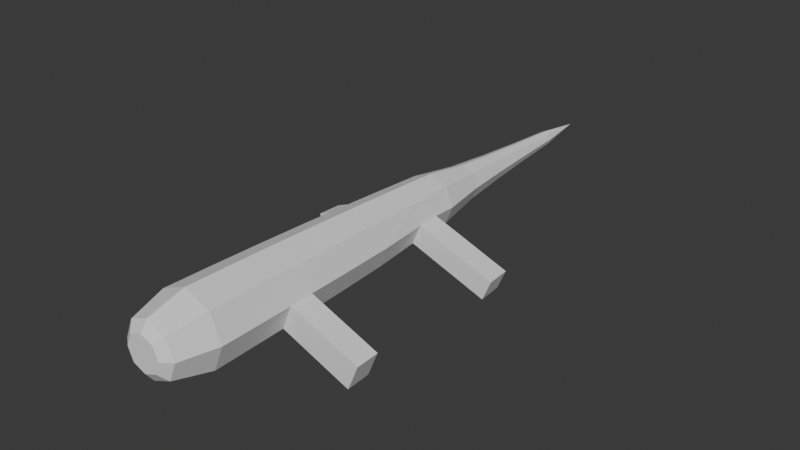 # Source: testlizard.blend  (saved by Blender 4.1.24; exported with 4.5.12 LTS)
import bpy
from mathutils import Matrix  # noqa: F401  (used for matrix-valued properties, if any)

bpy.ops.wm.read_factory_settings(use_empty=True)
scene = bpy.context.scene
scene.name = 'Scene'

# ---- collections
col_collection = bpy.data.collections.new('Collection'); scene.collection.children.link(col_collection)

# ---- world
world_world = bpy.data.worlds.new('World'); scene.world = world_world
world_world.use_nodes = True; world_world.node_tree.nodes.clear()
_N = world_world.node_tree.nodes; _L = world_world.node_tree.links
n0 = _N.new('ShaderNodeOutputWorld'); n0.name = 'World Output'; n0.location = (300, 300)
n1 = _N.new('ShaderNodeBackground'); n1.name = 'Background'; n1.location = (10, 300)
n1.inputs[0].default_value = (0.05088, 0.05088, 0.05088, 1.0)
_L.new(n1.outputs[0], n0.inputs[0])
n0.is_active_output = True
world_world.color = (0.05088, 0.05088, 0.05088)
world_world.use_sun_shadow = False
world_world.sun_shadow_jitter_overblur = 0.0

# ---- meshes
me_cylinder = bpy.data.meshes.new('Cylinder')
me_cylinder.from_pydata([(-1.689e-06, 9.051e-07, -11.2), (5.711e-07, -0.4627, 4.05), (-0.3272, -0.3272, 4.05), (-0.4627, -3.06e-07, 4.05), (-0.3272, 0.3272, 4.05), (6.52e-07, 0.4627, 4.05), (0.3272, 0.3272, 4.05), (0.4627, -3.869e-07, 4.05), (0.3272, -0.3272, 4.05), (-1.513e-06, -0.1816, -9.917), (-1.327e-06, -0.2637, -8.635), (-1.142e-06, -0.3604, -7.353), (-9.588e-07, -0.4819, -6.071), (-7.834e-07, -0.6899, -4.789), (-5.958e-07, -0.7571, -3.507), (-4.074e-07, -0.816, -2.225), (-2.182e-07, -0.8668, -0.9434), (-2.84e-08, -0.9094, 0.3384), (1.622e-07, -0.9438, 1.62), (-0.6673, -0.6673, 1.62), (-0.643, -0.643, 0.3384), (-0.6129, -0.6129, -0.9434), (-0.577, -0.577, -2.225), (-0.5353, -0.5353, -3.507), (-0.4879, -0.4879, -4.789), (-0.3407, -0.3407, -6.071), (-0.2549, -0.2549, -7.353), (-0.1865, -0.1865, -8.635), (-0.1284, -0.1284, -9.917), (-0.9438, -7.023e-08, 1.62), (-0.9094, 3.405e-08, 0.3384), (-0.8668, 1.377e-07, -0.9434), (-0.816, 2.406e-07, -2.225), (-0.7571, 3.424e-07, -3.507), (-0.6899, 4.431e-07, -4.789), (-0.4819, 5.371e-07, -6.071), (-0.3604, 6.319e-07, -7.353), (-0.2637, 7.262e-07, -8.635), (-0.1816, 8.198e-07, -9.917), (-0.6673, 0.6673, 1.62), (-0.643, 0.643, 0.3384), (-0.6129, 0.6129, -0.9434), (-0.577, 0.577, -2.225), (-0.5353, 0.5353, -3.507), (-0.4879, 0.4879, -4.789), (-0.3407, 0.3407, -6.071), (-0.2549, 0.2549, -7.353), (-0.1865, 0.1865, -8.635), (-0.1284, 0.1284, -9.917), (3.272e-07, 0.9438, 1.62), (1.306e-07, 0.9094, 0.3384), (-6.668e-08, 0.8668, -0.9434), (-2.647e-07, 0.816, -2.225), (-4.634e-07, 0.7571, -3.507), (-6.628e-07, 0.6899, -4.789), (-8.746e-07, 0.4819, -6.071), (-1.079e-06, 0.3604, -7.353), (-1.281e-06, 0.2637, -8.635), (-1.481e-06, 0.1816, -9.917), (0.6673, 0.6673, 1.62), (0.643, 0.643, 0.3384), (0.6129, 0.6129, -0.9434), (0.577, 0.577, -2.225), (0.5353, 0.5353, -3.507), (0.4879, 0.4879, -4.789), (0.3407, 0.3407, -6.071), (0.2549, 0.2549, -7.353), (0.1865, 0.1865, -8.635), (0.1284, 0.1284, -9.917), (0.9438, -2.352e-07, 1.62), (0.9061, 0.001351, 0.3387), (0.8668, -1.383e-08, -0.9434), (0.816, 9.791e-08, -2.225), (0.7235, 0.01392, -3.504), (0.6899, 3.225e-07, -4.789), (0.4819, 4.528e-07, -6.071), (0.3604, 5.689e-07, -7.353), (0.2637, 6.801e-07, -8.635), (0.1816, 7.881e-07, -9.917), (0.6673, -0.6673, 1.62), (0.6398, -0.6417, 0.3387), (0.6129, -0.6129, -0.9434), (0.577, -0.577, -2.225), (0.5017, -0.5214, -3.504), (0.4879, -0.4879, -4.789), (0.3407, -0.3407, -6.071), (0.2549, -0.2549, -7.353), (0.1865, -0.1865, -8.635), (0.1284, -0.1284, -9.917), (-0.6859, -0.6859, 2.902), (3.534e-07, -0.97, 2.902), (-0.97, -1.749e-07, 2.902), (-0.6859, 0.6859, 2.902), (5.23e-07, 0.97, 2.902), (0.6859, 0.6859, 2.902), (0.97, -3.445e-07, 2.902), (0.6859, -0.6859, 2.902), (-0.5061, -0.5061, 3.861), (5.204e-07, -0.7158, 3.861), (-0.7158, -2.695e-07, 3.861), (-0.5061, 0.5061, 3.861), (6.456e-07, 0.7158, 3.861), (0.5061, 0.5061, 3.861), (0.7158, -3.947e-07, 3.861), (0.5061, -0.5061, 3.861), (6.688e-08, -0.9266, 0.9794), (-0.6552, -0.6552, 0.9794), (-0.9266, -1.809e-08, 0.9794), (-0.6552, 0.6552, 0.9794), (2.289e-07, 0.9266, 0.9794), (0.6552, 0.6552, 0.9794), (0.9298, -0.001352, 0.9791), (0.6584, -0.6565, 0.9791), (-6.896e-07, -0.7235, -4.148), (-0.5116, -0.5116, -4.148), (-0.7235, 3.928e-07, -4.148), (-0.5116, 0.5116, -4.148), (-5.631e-07, 0.7235, -4.148), (0.5116, 0.5116, -4.148), (0.6863, 0.01541, -4.145), (0.4744, -0.4962, -4.145), (-2.295, -1.334, 0.9354), (-2.283, -1.322, 0.2944), (-2.566, -0.6792, 0.9354), (-2.549, -0.6792, 0.2944), (2.719, -0.7423, 0.9582), (2.695, -0.7396, 0.3178), (2.447, -1.397, 0.9582), (2.428, -1.383, 0.3178), (2.719, -0.8127, -3.592), (2.497, -1.348, -3.592), (2.682, -0.8112, -4.233), (2.47, -1.323, -4.233), (-2.41, -1.312, -3.605), (-2.632, -0.7767, -3.605), (-2.387, -1.288, -4.246), (-2.599, -0.7767, -4.246), (-1.695, -0.3883, -3.556), (-1.473, -0.9237, -3.556), (-1.449, -0.8999, -4.197), (-1.661, -0.3883, -4.197), (-1.746, -0.3396, 0.9574), (-1.475, -0.9948, 0.9574), (-1.729, -0.3396, 0.3164), (-1.463, -0.9826, 0.3164), (1.8, -0.3691, 0.3282), (1.534, -1.012, 0.3282), (1.553, -1.027, 0.9686), (1.824, -0.3718, 0.9686), (1.472, -0.9095, -4.189), (1.5, -0.9347, -3.548), (1.684, -0.3979, -4.189), (1.721, -0.3994, -3.548)], [], [(18, 90, 89, 19), (19, 89, 91, 29), (29, 91, 92, 39), (39, 92, 93, 49), (49, 93, 94, 59), (59, 94, 95, 69), (2, 1, 8, 7, 6, 5, 4, 3), (69, 95, 96, 79), (79, 96, 90, 18), (0, 88, 9), (88, 87, 10, 9), (87, 86, 11, 10), (86, 85, 12, 11), (85, 84, 13, 12), (120, 83, 14, 113), (83, 82, 15, 14), (82, 81, 16, 15), (81, 80, 17, 16), (112, 79, 18, 105), (0, 78, 88), (78, 77, 87, 88), (77, 76, 86, 87), (76, 75, 85, 86), (75, 74, 84, 85), (150, 149, 132, 130), (73, 72, 82, 83), (72, 71, 81, 82), (71, 70, 80, 81), (111, 69, 79, 112), (0, 68, 78), (68, 67, 77, 78), (67, 66, 76, 77), (66, 65, 75, 76), (65, 64, 74, 75), (118, 63, 73, 119), (63, 62, 72, 73), (62, 61, 71, 72), (61, 60, 70, 71), (110, 59, 69, 111), (0, 58, 68), (58, 57, 67, 68), (57, 56, 66, 67), (56, 55, 65, 66), (55, 54, 64, 65), (117, 53, 63, 118), (53, 52, 62, 63), (52, 51, 61, 62), (51, 50, 60, 61), (109, 49, 59, 110), (0, 48, 58), (48, 47, 57, 58), (47, 46, 56, 57), (46, 45, 55, 56), (45, 44, 54, 55), (116, 43, 53, 117), (43, 42, 52, 53), (42, 41, 51, 52), (41, 40, 50, 51), (108, 39, 49, 109), (0, 38, 48), (38, 37, 47, 48), (37, 36, 46, 47), (36, 35, 45, 46), (35, 34, 44, 45), (115, 33, 43, 116), (33, 32, 42, 43), (32, 31, 41, 42), (31, 30, 40, 41), (107, 29, 39, 108), (0, 28, 38), (28, 27, 37, 38), (27, 26, 36, 37), (26, 25, 35, 36), (25, 24, 34, 35), (138, 137, 134, 133), (23, 22, 32, 33), (22, 21, 31, 32), (21, 20, 30, 31), (106, 19, 29, 107), (0, 9, 28), (9, 10, 27, 28), (10, 11, 26, 27), (11, 12, 25, 26), (12, 13, 24, 25), (113, 14, 23, 114), (14, 15, 22, 23), (15, 16, 21, 22), (16, 17, 20, 21), (105, 18, 19, 106), (98, 97, 89, 90), (97, 99, 91, 89), (99, 100, 92, 91), (100, 101, 93, 92), (101, 102, 94, 93), (102, 103, 95, 94), (103, 104, 96, 95), (104, 98, 90, 96), (1, 2, 97, 98), (2, 3, 99, 97), (3, 4, 100, 99), (4, 5, 101, 100), (5, 6, 102, 101), (6, 7, 103, 102), (7, 8, 104, 103), (8, 1, 98, 104), (17, 105, 106, 20), (142, 141, 123, 121), (30, 107, 108, 40), (40, 108, 109, 50), (50, 109, 110, 60), (60, 110, 111, 70), (146, 145, 126, 128), (80, 112, 105, 17), (13, 113, 114, 24), (24, 114, 115, 34), (34, 115, 116, 44), (44, 116, 117, 54), (54, 117, 118, 64), (64, 118, 119, 74), (74, 119, 120, 84), (84, 120, 113, 13), (122, 121, 123, 124), (141, 143, 124, 123), (144, 142, 121, 122), (143, 144, 122, 124), (126, 125, 127, 128), (148, 147, 127, 125), (145, 148, 125, 126), (147, 146, 128, 127), (131, 129, 130, 132), (149, 151, 131, 132), (152, 150, 130, 129), (151, 152, 129, 131), (135, 133, 134, 136), (139, 138, 133, 135), (137, 140, 136, 134), (140, 139, 135, 136), (115, 114, 139, 140), (33, 115, 140, 137), (114, 23, 138, 139), (23, 33, 137, 138), (30, 20, 144, 143), (20, 106, 142, 144), (107, 30, 143, 141), (106, 107, 141, 142), (112, 80, 146, 147), (70, 111, 148, 145), (111, 112, 147, 148), (80, 70, 145, 146), (119, 73, 152, 151), (73, 83, 150, 152), (120, 119, 151, 149), (83, 120, 149, 150)])
_uv = me_cylinder.uv_layers.new(name='UVMap')
_uv.uv.foreach_set('vector', [1.0, 0.9545, 1.0, 1.0, 0.875, 1.0, 0.875, 0.9545, 0.875, 0.9545, 0.875, 1.0, 0.75, 1.0, 0.75, 0.9545, 0.75, 0.9545, 0.75, 1.0, 0.625, 1.0, 0.625, 0.9545, 0.625, 0.9545, 0.625, 1.0, 0.5, 1.0, 0.5, 0.9545, 0.5, 0.9545, 0.5, 1.0, 0.375, 1.0, 0.375, 0.9545, 0.375, 0.9545, 0.375, 1.0, 0.25, 1.0, 0.25, 0.9545, 0.3309, 0.3309, 0.25, 0.3645, 0.1691, 0.3309, 0.1355, 0.25, 0.1691, 0.1691, 0.25, 0.1355, 0.3309, 0.1691, 0.3645, 0.25, 0.25, 0.9545, 0.25, 1.0, 0.125, 1.0, 0.125, 0.9545, 0.125, 0.9545, 0.125, 1.0, 0.0, 1.0, 0.0, 0.9545, 0.125, 0.5, 0.125, 0.5455, 0.0, 0.5455, 0.125, 0.5455, 0.125, 0.5909, 0.0, 0.5909, 0.0, 0.5455, 0.125, 0.5909, 0.125, 0.6364, 0.0, 0.6364, 0.0, 0.5909, 0.125, 0.6364, 0.125, 0.6818, 0.0, 0.6818, 0.0, 0.6364, 0.125, 0.6818, 0.125, 0.7273, 0.0, 0.7273, 0.0, 0.6818, 0.125, 0.75, 0.125, 0.7727, 0.0, 0.7727, 0.0, 0.75, 0.125, 0.7727, 0.125, 0.8182, 0.0, 0.8182, 0.0, 0.7727, 0.125, 0.8182, 0.125, 0.8636, 0.0, 0.8636, 0.0, 0.8182, 0.125, 0.8636, 0.125, 0.9091, 0.0, 0.9091, 0.0, 0.8636, 0.125, 0.9318, 0.125, 0.9545, 0.0, 0.9545, 0.0, 0.9318, 0.25, 0.5, 0.25, 0.5455, 0.125, 0.5455, 0.25, 0.5455, 0.25, 0.5909, 0.125, 0.5909, 0.125, 0.5455, 0.25, 0.5909, 0.25, 0.6364, 0.125, 0.6364, 0.125, 0.5909, 0.25, 0.6364, 0.25, 0.6818, 0.125, 0.6818, 0.125, 0.6364, 0.25, 0.6818, 0.25, 0.7273, 0.125, 0.7273, 0.125, 0.6818, 0.125, 0.7727, 0.125, 0.75, 0.125, 0.75, 0.125, 0.7727, 0.25, 0.7727, 0.25, 0.8182, 0.125, 0.8182, 0.125, 0.7727, 0.25, 0.8182, 0.25, 0.8636, 0.125, 0.8636, 0.125, 0.8182, 0.25, 0.8636, 0.25, 0.9091, 0.125, 0.9091, 0.125, 0.8636, 0.25, 0.9318, 0.25, 0.9545, 0.125, 0.9545, 0.125, 0.9318, 0.375, 0.5, 0.375, 0.5455, 0.25, 0.5455, 0.375, 0.5455, 0.375, 0.5909, 0.25, 0.5909, 0.25, 0.5455, 0.375, 0.5909, 0.375, 0.6364, 0.25, 0.6364, 0.25, 0.5909, 0.375, 0.6364, 0.375, 0.6818, 0.25, 0.6818, 0.25, 0.6364, 0.375, 0.6818, 0.375, 0.7273, 0.25, 0.7273, 0.25, 0.6818, 0.375, 0.75, 0.375, 0.7727, 0.25, 0.7727, 0.25, 0.75, 0.375, 0.7727, 0.375, 0.8182, 0.25, 0.8182, 0.25, 0.7727, 0.375, 0.8182, 0.375, 0.8636, 0.25, 0.8636, 0.25, 0.8182, 0.375, 0.8636, 0.375, 0.9091, 0.25, 0.9091, 0.25, 0.8636, 0.375, 0.9318, 0.375, 0.9545, 0.25, 0.9545, 0.25, 0.9318, 0.5, 0.5, 0.5, 0.5455, 0.375, 0.5455, 0.5, 0.5455, 0.5, 0.5909, 0.375, 0.5909, 0.375, 0.5455, 0.5, 0.5909, 0.5, 0.6364, 0.375, 0.6364, 0.375, 0.5909, 0.5, 0.6364, 0.5, 0.6818, 0.375, 0.6818, 0.375, 0.6364, 0.5, 0.6818, 0.5, 0.7273, 0.375, 0.7273, 0.375, 0.6818, 0.5, 0.75, 0.5, 0.7727, 0.375, 0.7727, 0.375, 0.75, 0.5, 0.7727, 0.5, 0.8182, 0.375, 0.8182, 0.375, 0.7727, 0.5, 0.8182, 0.5, 0.8636, 0.375, 0.8636, 0.375, 0.8182, 0.5, 0.8636, 0.5, 0.9091, 0.375, 0.9091, 0.375, 0.8636, 0.5, 0.9318, 0.5, 0.9545, 0.375, 0.9545, 0.375, 0.9318, 0.625, 0.5, 0.625, 0.5455, 0.5, 0.5455, 0.625, 0.5455, 0.625, 0.5909, 0.5, 0.5909, 0.5, 0.5455, 0.625, 0.5909, 0.625, 0.6364, 0.5, 0.6364, 0.5, 0.5909, 0.625, 0.6364, 0.625, 0.6818, 0.5, 0.6818, 0.5, 0.6364, 0.625, 0.6818, 0.625, 0.7273, 0.5, 0.7273, 0.5, 0.6818, 0.625, 0.75, 0.625, 0.7727, 0.5, 0.7727, 0.5, 0.75, 0.625, 0.7727, 0.625, 0.8182, 0.5, 0.8182, 0.5, 0.7727, 0.625, 0.8182, 0.625, 0.8636, 0.5, 0.8636, 0.5, 0.8182, 0.625, 0.8636, 0.625, 0.9091, 0.5, 0.9091, 0.5, 0.8636, 0.625, 0.9318, 0.625, 0.9545, 0.5, 0.9545, 0.5, 0.9318, 0.75, 0.5, 0.75, 0.5455, 0.625, 0.5455, 0.75, 0.5455, 0.75, 0.5909, 0.625, 0.5909, 0.625, 0.5455, 0.75, 0.5909, 0.75, 0.6364, 0.625, 0.6364, 0.625, 0.5909, 0.75, 0.6364, 0.75, 0.6818, 0.625, 0.6818, 0.625, 0.6364, 0.75, 0.6818, 0.75, 0.7273, 0.625, 0.7273, 0.625, 0.6818, 0.75, 0.75, 0.75, 0.7727, 0.625, 0.7727, 0.625, 0.75, 0.75, 0.7727, 0.75, 0.8182, 0.625, 0.8182, 0.625, 0.7727, 0.75, 0.8182, 0.75, 0.8636, 0.625, 0.8636, 0.625, 0.8182, 0.75, 0.8636, 0.75, 0.9091, 0.625, 0.9091, 0.625, 0.8636, 0.75, 0.9318, 0.75, 0.9545, 0.625, 0.9545, 0.625, 0.9318, 0.875, 0.5, 0.875, 0.5455, 0.75, 0.5455, 0.875, 0.5455, 0.875, 0.5909, 0.75, 0.5909, 0.75, 0.5455, 0.875, 0.5909, 0.875, 0.6364, 0.75, 0.6364, 0.75, 0.5909, 0.875, 0.6364, 0.875, 0.6818, 0.75, 0.6818, 0.75, 0.6364, 0.875, 0.6818, 0.875, 0.7273, 0.75, 0.7273, 0.75, 0.6818, 0.875, 0.7727, 0.75, 0.7727, 0.75, 0.7727, 0.875, 0.7727, 0.875, 0.7727, 0.875, 0.8182, 0.75, 0.8182, 0.75, 0.7727, 0.875, 0.8182, 0.875, 0.8636, 0.75, 0.8636, 0.75, 0.8182, 0.875, 0.8636, 0.875, 0.9091, 0.75, 0.9091, 0.75, 0.8636, 0.875, 0.9318, 0.875, 0.9545, 0.75, 0.9545, 0.75, 0.9318, 1.0, 0.5, 1.0, 0.5455, 0.875, 0.5455, 1.0, 0.5455, 1.0, 0.5909, 0.875, 0.5909, 0.875, 0.5455, 1.0, 0.5909, 1.0, 0.6364, 0.875, 0.6364, 0.875, 0.5909, 1.0, 0.6364, 1.0, 0.6818, 0.875, 0.6818, 0.875, 0.6364, 1.0, 0.6818, 1.0, 0.7273, 0.875, 0.7273, 0.875, 0.6818, 1.0, 0.75, 1.0, 0.7727, 0.875, 0.7727, 0.875, 0.75, 1.0, 0.7727, 1.0, 0.8182, 0.875, 0.8182, 0.875, 0.7727, 1.0, 0.8182, 1.0, 0.8636, 0.875, 0.8636, 0.875, 0.8182, 1.0, 0.8636, 1.0, 0.9091, 0.875, 0.9091, 0.875, 0.8636, 1.0, 0.9318, 1.0, 0.9545, 0.875, 0.9545, 0.875, 0.9318, 0.25, 0.4271, 0.3752, 0.3752, 0.4197, 0.4197, 0.25, 0.49, 0.3752, 0.3752, 0.4271, 0.25, 0.49, 0.25, 0.4197, 0.4197, 0.4271, 0.25, 0.3752, 0.1248, 0.4197, 0.08029, 0.49, 0.25, 0.3752, 0.1248, 0.25, 0.07291, 0.25, 0.01, 0.4197, 0.08029, 0.25, 0.07291, 0.1248, 0.1248, 0.08029, 0.08029, 0.25, 0.01, 0.1248, 0.1248, 0.07291, 0.25, 0.01, 0.25, 0.08029, 0.08029, 0.07291, 0.25, 0.1248, 0.3752, 0.08029, 0.4197, 0.01, 0.25, 0.1248, 0.3752, 0.25, 0.4271, 0.25, 0.49, 0.08029, 0.4197, 0.25, 0.3645, 0.3309, 0.3309, 0.3752, 0.3752, 0.25, 0.4271, 0.3309, 0.3309, 0.3645, 0.25, 0.4271, 0.25, 0.3752, 0.3752, 0.3645, 0.25, 0.3309, 0.1691, 0.3752, 0.1248, 0.4271, 0.25, 0.3309, 0.1691, 0.25, 0.1355, 0.25, 0.07291, 0.3752, 0.1248, 0.25, 0.1355, 0.1691, 0.1691, 0.1248, 0.1248, 0.25, 0.07291, 0.1691, 0.1691, 0.1355, 0.25, 0.07291, 0.25, 0.1248, 0.1248, 0.1355, 0.25, 0.1691, 0.3309, 0.1248, 0.3752, 0.07291, 0.25, 0.1691, 0.3309, 0.25, 0.3645, 0.25, 0.4271, 0.1248, 0.3752, 1.0, 0.9091, 1.0, 0.9318, 0.875, 0.9318, 0.875, 0.9091, 0.875, 0.9318, 0.75, 0.9318, 0.75, 0.9318, 0.875, 0.9318, 0.75, 0.9091, 0.75, 0.9318, 0.625, 0.9318, 0.625, 0.9091, 0.625, 0.9091, 0.625, 0.9318, 0.5, 0.9318, 0.5, 0.9091, 0.5, 0.9091, 0.5, 0.9318, 0.375, 0.9318, 0.375, 0.9091, 0.375, 0.9091, 0.375, 0.9318, 0.25, 0.9318, 0.25, 0.9091, 0.125, 0.9091, 0.25, 0.9091, 0.25, 0.9091, 0.125, 0.9091, 0.125, 0.9091, 0.125, 0.9318, 0.0, 0.9318, 0.0, 0.9091, 1.0, 0.7273, 1.0, 0.75, 0.875, 0.75, 0.875, 0.7273, 0.875, 0.7273, 0.875, 0.75, 0.75, 0.75, 0.75, 0.7273, 0.75, 0.7273, 0.75, 0.75, 0.625, 0.75, 0.625, 0.7273, 0.625, 0.7273, 0.625, 0.75, 0.5, 0.75, 0.5, 0.7273, 0.5, 0.7273, 0.5, 0.75, 0.375, 0.75, 0.375, 0.7273, 0.375, 0.7273, 0.375, 0.75, 0.25, 0.75, 0.25, 0.7273, 0.25, 0.7273, 0.25, 0.75, 0.125, 0.75, 0.125, 0.7273, 0.125, 0.7273, 0.125, 0.75, 0.0, 0.75, 0.0, 0.7273, 0.875, 0.9091, 0.875, 0.9318, 0.75, 0.9318, 0.75, 0.9091, 0.75, 0.9318, 0.75, 0.9091, 0.75, 0.9091, 0.75, 0.9318, 0.875, 0.9091, 0.875, 0.9318, 0.875, 0.9318, 0.875, 0.9091, 0.75, 0.9091, 0.875, 0.9091, 0.875, 0.9091, 0.75, 0.9091, 0.25, 0.9091, 0.25, 0.9318, 0.125, 0.9318, 0.125, 0.9091, 0.25, 0.9318, 0.125, 0.9318, 0.125, 0.9318, 0.25, 0.9318, 0.25, 0.9091, 0.25, 0.9318, 0.25, 0.9318, 0.25, 0.9091, 0.125, 0.9318, 0.125, 0.9091, 0.125, 0.9091, 0.125, 0.9318, 0.25, 0.75, 0.25, 0.7727, 0.125, 0.7727, 0.125, 0.75, 0.125, 0.75, 0.25, 0.75, 0.25, 0.75, 0.125, 0.75, 0.25, 0.7727, 0.125, 0.7727, 0.125, 0.7727, 0.25, 0.7727, 0.25, 0.75, 0.25, 0.7727, 0.25, 0.7727, 0.25, 0.75, 0.875, 0.75, 0.875, 0.7727, 0.75, 0.7727, 0.75, 0.75, 0.875, 0.75, 0.875, 0.7727, 0.875, 0.7727, 0.875, 0.75, 0.75, 0.7727, 0.75, 0.75, 0.75, 0.75, 0.75, 0.7727, 0.75, 0.75, 0.875, 0.75, 0.875, 0.75, 0.75, 0.75, 0.75, 0.75, 0.875, 0.75, 0.875, 0.75, 0.75, 0.75, 0.75, 0.7727, 0.75, 0.75, 0.75, 0.75, 0.75, 0.7727, 0.875, 0.75, 0.875, 0.7727, 0.875, 0.7727, 0.875, 0.75, 0.875, 0.7727, 0.75, 0.7727, 0.75, 0.7727, 0.875, 0.7727, 0.75, 0.9091, 0.875, 0.9091, 0.875, 0.9091, 0.75, 0.9091, 0.875, 0.9091, 0.875, 0.9318, 0.875, 0.9318, 0.875, 0.9091, 0.75, 0.9318, 0.75, 0.9091, 0.75, 0.9091, 0.75, 0.9318, 0.875, 0.9318, 0.75, 0.9318, 0.75, 0.9318, 0.875, 0.9318, 0.125, 0.9318, 0.125, 0.9091, 0.125, 0.9091, 0.125, 0.9318, 0.25, 0.9091, 0.25, 0.9318, 0.25, 0.9318, 0.25, 0.9091, 0.25, 0.9318, 0.125, 0.9318, 0.125, 0.9318, 0.25, 0.9318, 0.125, 0.9091, 0.25, 0.9091, 0.25, 0.9091, 0.125, 0.9091, 0.25, 0.75, 0.25, 0.7727, 0.25, 0.7727, 0.25, 0.75, 0.25, 0.7727, 0.125, 0.7727, 0.125, 0.7727, 0.25, 0.7727, 0.125, 0.75, 0.25, 0.75, 0.25, 0.75, 0.125, 0.75, 0.125, 0.7727, 0.125, 0.75, 0.125, 0.75, 0.125, 0.7727])
me_cylinder.update()
arm_armature = bpy.data.armatures.new('Armature')  # bones are not reproduced

# ---- objects
ob_cylinder = bpy.data.objects.new('Cylinder', me_cylinder)
ob_armature = bpy.data.objects.new('Armature', arm_armature)

# ---- transforms, parenting, visibility, modifiers, constraints
ob_cylinder.parent = ob_armature
ob_cylinder.matrix_parent_inverse = Matrix(((1.0, -0.0, 0.0, -0.0), (-0.0, 7.55e-08, 1.0, 0.0), (0.0, -1.0, 7.55e-08, -0.0), (0.0, 0.0, -0.0, 1.0)))
ob_cylinder.location = (0.0, 0.0, 0.0)
ob_cylinder.rotation_euler = (1.571, -0.0, 0.0)
_vg = ob_cylinder.vertex_groups.new(name='Root')
for _i, _w in zip([29, 30, 39, 40, 41, 49, 50, 51, 59, 60, 61, 69, 70, 107, 108, 109, 110, 111], [0.01734, 0.06356, 0.1319, 0.7105, 0.05921, 0.1738, 0.9142, 0.07597, 0.133, 0.7092, 0.05902, 0.01856, 0.05823, 0.05745, 0.6317, 0.8387, 0.632, 0.05631]): _vg.add([_i], _w, 'REPLACE')
_vg = ob_cylinder.vertex_groups.new(name='Bone')
for _i, _w in zip([16, 17, 20, 30, 39, 40, 41, 49, 50, 51, 59, 60, 61, 70, 80, 105, 108, 109, 110], [0.0107, 0.4523, 0.02934, 0.05318, 0.005842, 0.5752, 0.04457, 0.0194, 0.6593, 0.05669, 0.006402, 0.5741, 0.04431, 0.05031, 0.03551, 0.08716, 0.1343, 0.1636, 0.1345]): _vg.add([_i], _w, 'REPLACE')
_vg = ob_cylinder.vertex_groups.new(name='Bone.001')
for _i, _w in zip([14, 15, 16, 17, 20, 21, 22, 23, 30, 31, 32, 33, 40, 41, 42, 43, 50, 51, 52, 53, 60, 61, 62, 63, 70, 71, 72, 73, 80, 81, 82, 83, 109], [0.06321, 0.9148, 0.9031, 0.07865, 0.02132, 0.9011, 0.9134, 0.01438, 0.0302, 0.9017, 0.9137, 0.01848, 0.09162, 0.905, 0.916, 0.0734, 0.09994, 0.906, 0.9167, 0.07991, 0.09112, 0.905, 0.9162, 0.07324, 0.02561, 0.9017, 0.9147, 0.02553, 0.02659, 0.9014, 0.9143, 0.01915, 0.0005291]): _vg.add([_i], _w, 'REPLACE')
_vg = ob_cylinder.vertex_groups.new(name='Bone.002')
for _i, _w in zip([14, 15, 23, 33, 42, 43, 52, 53, 62, 63, 73, 83, 113, 116, 117, 118], [0.4838, 0.00532, 0.05033, 0.06279, 0.0368, 0.6198, 0.05203, 0.7122, 0.03658, 0.6188, 0.05798, 0.04178, 0.06845, 0.1086, 0.1326, 0.1082]): _vg.add([_i], _w, 'REPLACE')
_vg = ob_cylinder.vertex_groups.new(name='Bone.003')
for _i, _w in zip([12, 13, 14, 24, 25, 34, 35, 43, 44, 45, 53, 54, 55, 63, 64, 65, 74, 75, 84, 85, 113, 114, 115, 116, 117, 118, 119, 120], [0.01428, 0.8416, 0.06175, 0.8083, 0.0132, 0.8145, 0.01384, 0.09567, 0.8705, 0.01664, 0.1149, 0.8862, 0.0177, 0.09419, 0.869, 0.01661, 0.8166, 0.01395, 0.8103, 0.01331, 0.5479, 0.1158, 0.1318, 0.6752, 0.7576, 0.6683, 0.1344, 0.1245]): _vg.add([_i], _w, 'REPLACE')
_vg = ob_cylinder.vertex_groups.new(name='Bone.004')
for _i, _w in zip([12, 13, 24, 25, 34, 35, 44, 45, 54, 55, 64, 65, 74, 75, 84, 85], [0.9364, 0.06301, 0.06263, 0.9364, 0.06269, 0.9364, 0.06324, 0.9364, 0.0634, 0.9364, 0.06331, 0.9364, 0.06294, 0.9364, 0.06295, 0.9364]): _vg.add([_i], _w, 'REPLACE')
_vg = ob_cylinder.vertex_groups.new(name='Bone.005')
for _i, _w in zip([11, 12, 25, 26, 35, 36, 45, 46, 55, 56, 65, 66, 75, 76, 85, 86], [0.9626, 0.004018, 0.004018, 0.9626, 0.004018, 0.9626, 0.004019, 0.9626, 0.004019, 0.9626, 0.004019, 0.9626, 0.004018, 0.9626, 0.004018, 0.9626]): _vg.add([_i], _w, 'REPLACE')
_vg = ob_cylinder.vertex_groups.new(name='Bone.006')
for _i, _w in zip([0, 9, 10, 27, 28, 37, 38, 47, 48, 57, 58, 67, 68, 77, 78, 87, 88], [0.9999, 0.9999, 0.9881, 0.9881, 0.9999, 0.9881, 0.9999, 0.9881, 0.9999, 0.9881, 0.9999, 0.9881, 0.9999, 0.9881, 0.9999, 0.9881, 0.9999]): _vg.add([_i], _w, 'REPLACE')
_vg = ob_cylinder.vertex_groups.new(name='Bone.007')
for _i, _w in zip([13, 14, 22, 23, 24, 32, 33, 34, 43, 44, 53, 113, 114, 115, 116, 117, 133, 134, 135, 136, 137, 138, 139, 140], [0.03345, 0.1928, 0.05906, 0.8813, 0.1109, 0.05906, 0.8788, 0.1107, 0.1982, 0.03527, 0.03961, 0.1772, 0.84, 0.8357, 0.1814, 0.0305, 0.05934, 0.08583, 0.06933, 0.08356, 0.9553, 0.9632, 0.9563, 0.9493]): _vg.add([_i], _w, 'REPLACE')
_vg = ob_cylinder.vertex_groups.new(name='Bone.008')
for _i, _w in zip([133, 134, 135, 136, 137, 138, 139, 140], [0.9404, 0.9137, 0.9302, 0.9158, 0.02867, 0.0152, 0.02485, 0.0366]): _vg.add([_i], _w, 'REPLACE')
_vg = ob_cylinder.vertex_groups.new(name='Bone.009')
for _i, _w in zip([13, 14, 53, 63, 64, 72, 73, 74, 82, 83, 84, 113, 117, 118, 119, 120], [0.03229, 0.1899, 0.03792, 0.1943, 0.03408, 0.05791, 0.8611, 0.1092, 0.05801, 0.8659, 0.1091, 0.1747, 0.02933, 0.1789, 0.8247, 0.8261]): _vg.add([_i], _w, 'REPLACE')
_vg = ob_cylinder.vertex_groups.new(name='Bone.010')
for _i, _w in zip([73, 83, 119, 120, 129, 130, 131, 132, 149, 150, 151, 152], [0.006115, 0.004074, 0.02205, 0.0214, 0.9988, 0.9991, 0.9988, 0.9991, 0.9785, 0.9787, 0.9761, 0.9761]): _vg.add([_i], _w, 'REPLACE')
_vg = ob_cylinder.vertex_groups.new(name='Bone.011')
for _i, _w in zip([16, 17, 18, 19, 20, 21, 29, 30, 31, 39, 40, 105, 106, 107, 108, 141, 142, 143, 144], [0.000229, 0.1796, 0.05277, 0.1505, 0.8421, 0.06619, 0.15, 0.8283, 0.0654, 0.05205, 0.1682, 0.1558, 0.762, 0.7608, 0.1524, 0.0546, 0.04969, 0.05128, 0.04232]): _vg.add([_i], _w, 'REPLACE')
_vg = ob_cylinder.vertex_groups.new(name='Bone.012')
for _i, _w in zip([20, 30, 106, 107, 121, 122, 123, 124, 141, 142, 143, 144], [0.04808, 0.05286, 0.07272, 0.0727, 0.9934, 0.9944, 0.9914, 0.9936, 0.9339, 0.9397, 0.941, 0.9475]): _vg.add([_i], _w, 'REPLACE')
_vg = ob_cylinder.vertex_groups.new(name='Bone.013')
for _i, _w in zip([16, 17, 18, 59, 60, 61, 69, 70, 71, 79, 80, 81, 105, 110, 111, 112, 145, 146, 147, 148], [0.001615, 0.1846, 0.05591, 0.05552, 0.1758, 0.0006321, 0.1598, 0.8649, 0.06805, 0.1603, 0.8616, 0.06797, 0.1637, 0.1599, 0.7984, 0.804, 0.006918, 0.002402, 0.01064, 0.01396]): _vg.add([_i], _w, 'REPLACE')
_vg = ob_cylinder.vertex_groups.new(name='Bone.014')
for _i, _w in zip([70, 80, 111, 112, 125, 126, 127, 128, 145, 146, 147, 148], [0.01733, 0.01948, 0.0494, 0.04687, 0.9973, 0.9977, 0.9974, 0.9983, 0.968, 0.9705, 0.9643, 0.9622]): _vg.add([_i], _w, 'REPLACE')
_vg = ob_cylinder.vertex_groups.new(name='Bone.015')
for _i, _w in zip([17, 18, 19, 29, 39, 40, 49, 50, 59, 60, 69, 79, 89, 90, 91, 92, 93, 94, 95, 96, 105, 106, 107, 108, 109, 110, 111, 112], [0.08314, 0.7558, 0.7053, 0.7125, 0.793, 0.1226, 0.8136, 0.1471, 0.7911, 0.1226, 0.7092, 0.7024, 0.09039, 0.09455, 0.09125, 0.09873, 0.1025, 0.1012, 0.09451, 0.09262, 0.5325, 0.1179, 0.1265, 0.6342, 0.7061, 0.6339, 0.1278, 0.1155]): _vg.add([_i], _w, 'REPLACE')
_vg = ob_cylinder.vertex_groups.new(name='Bone.016')
for _i, _w in zip([1, 2, 3, 4, 5, 6, 7, 8, 18, 19, 29, 39, 49, 59, 69, 79, 89, 90, 91, 92, 93, 94, 95, 96, 97, 98, 99, 100, 101, 102, 103, 104], [0.9833, 0.9826, 0.9837, 0.9826, 0.9833, 0.982, 0.9828, 0.982, 0.1099, 0.1081, 0.1079, 0.1097, 0.1092, 0.1104, 0.1088, 0.1086, 0.8875, 0.8862, 0.8881, 0.8874, 0.8859, 0.8844, 0.8838, 0.8845, 0.9749, 0.9745, 0.9752, 0.9748, 0.9745, 0.9738, 0.9737, 0.9738]): _vg.add([_i], _w, 'REPLACE')
_vg = ob_cylinder.vertex_groups.new(name='Pelvis')
for _i, _w in zip([14, 15, 23, 33, 42, 43, 52, 53, 62, 63, 73, 83, 113, 116, 117, 118], [0.478, 0.003886, 0.04985, 0.06381, 0.03675, 0.6197, 0.05194, 0.7114, 0.0362, 0.6151, 0.07233, 0.05538, 0.06688, 0.1087, 0.1323, 0.1074]): _vg.add([_i], _w, 'REPLACE')
_vg = ob_cylinder.vertex_groups.new(name='RightLeg')
for _i, _w in zip([13, 14, 22, 23, 24, 32, 33, 34, 43, 44, 53, 113, 114, 115, 116, 117, 137, 139, 140], [0.02349, 0.114, 0.02362, 0.4926, 0.0998, 0.05011, 0.8009, 0.102, 0.1809, 0.02867, 0.03183, 0.1516, 0.753, 0.7747, 0.1678, 0.02431, 0.01682, 0.009595, 0.02292]): _vg.add([_i], _w, 'REPLACE')
_vg = ob_cylinder.vertex_groups.new(name='RightKnee')
for _i, _w in zip([133, 134, 135, 136, 137, 138, 139, 140], [0.9404, 0.9137, 0.9302, 0.9158, 0.02867, 0.0152, 0.02485, 0.0366]): _vg.add([_i], _w, 'REPLACE')
_vg = ob_cylinder.vertex_groups.new(name='LeftLeg')
for _i, _w in zip([13, 14, 53, 63, 64, 72, 73, 74, 82, 83, 84, 113, 117, 118, 119, 120, 149, 150, 151, 152], [0.03027, 0.1915, 0.03909, 0.1972, 0.03444, 0.05623, 0.8329, 0.1028, 0.05597, 0.8402, 0.1034, 0.1769, 0.03014, 0.1807, 0.7883, 0.7867, 0.004425, 0.008952, 0.009894, 0.01434]): _vg.add([_i], _w, 'REPLACE')
_vg = ob_cylinder.vertex_groups.new(name='LeftKnee')
for _i, _w in zip([129, 130, 131, 132, 149, 150, 151, 152], [0.9267, 0.9323, 0.9307, 0.945, 0.0134, 0.01713, 0.01895, 0.02325]): _vg.add([_i], _w, 'REPLACE')
_vg = ob_cylinder.vertex_groups.new(name='RightArm')
for _i, _w in zip([16, 17, 18, 19, 20, 21, 29, 30, 31, 39, 40, 105, 106, 107, 108, 141, 142, 143, 144], [0.0003038, 0.18, 0.05291, 0.1506, 0.8423, 0.0662, 0.15, 0.8283, 0.0654, 0.05206, 0.1682, 0.1561, 0.7628, 0.7609, 0.1524, 0.05461, 0.04978, 0.05128, 0.04234]): _vg.add([_i], _w, 'REPLACE')
_vg = ob_cylinder.vertex_groups.new(name='RightElbow')
for _i, _w in zip([20, 30, 106, 107, 121, 122, 123, 124, 141, 142, 143, 144], [0.04822, 0.05362, 0.07278, 0.0732, 0.9934, 0.9944, 0.9914, 0.9936, 0.9339, 0.9397, 0.9411, 0.9475]): _vg.add([_i], _w, 'REPLACE')
_vg = ob_cylinder.vertex_groups.new(name='LeftArm')
for _i, _w in zip([16, 17, 18, 59, 60, 69, 70, 71, 79, 80, 81, 105, 110, 111, 112, 146, 147, 148], [0.000451, 0.1806, 0.05373, 0.0534, 0.1719, 0.1537, 0.8453, 0.06642, 0.1545, 0.8416, 0.06638, 0.1579, 0.1538, 0.7682, 0.7749, 0.02621, 0.04038, 0.04033]): _vg.add([_i], _w, 'REPLACE')
_vg = ob_cylinder.vertex_groups.new(name='LeftElbow')
for _i, _w in zip([70, 80, 111, 112, 125, 126, 127, 128, 145, 146, 147, 148], [0.009016, 0.0404, 0.065, 0.06632, 0.9859, 0.9626, 0.9916, 0.9912, 0.5396, 0.9224, 0.9375, 0.896]): _vg.add([_i], _w, 'REPLACE')
_vg = ob_cylinder.vertex_groups.new(name='Head')
for _i, _w in zip([1, 2, 3, 4, 5, 6, 7, 8, 18, 19, 29, 39, 49, 59, 69, 79, 89, 90, 91, 92, 93, 94, 95, 96, 97, 98, 99, 100, 101, 102, 103, 104, 108, 109, 110], [0.9833, 0.9826, 0.9837, 0.9826, 0.9833, 0.982, 0.9828, 0.982, 0.11, 0.1082, 0.1082, 0.1106, 0.1116, 0.1114, 0.1092, 0.1088, 0.8876, 0.8862, 0.8881, 0.8876, 0.8861, 0.8845, 0.8838, 0.8845, 0.9749, 0.9745, 0.9753, 0.9749, 0.9745, 0.9738, 0.9737, 0.9738, 0.004729, 0.00899, 0.005253]): _vg.add([_i], _w, 'REPLACE')
_vg = ob_cylinder.vertex_groups.new(name='RightLeg.001')
for _i, _w in zip([13, 14, 22, 23, 24, 32, 33, 34, 43, 44, 53, 113, 114, 115, 116, 117, 133, 134, 135, 136, 137, 138, 139, 140], [0.03364, 0.1943, 0.059, 0.8811, 0.1108, 0.05892, 0.8765, 0.1103, 0.1977, 0.03499, 0.03951, 0.1782, 0.8396, 0.8325, 0.1808, 0.03034, 0.05934, 0.08582, 0.06932, 0.08355, 0.9553, 0.9632, 0.9563, 0.9491]): _vg.add([_i], _w, 'REPLACE')
_vg = ob_cylinder.vertex_groups.new(name='LeftLeg.001')
for _i, _w in zip([13, 14, 53, 63, 64, 72, 73, 74, 82, 83, 84, 113, 117, 118, 119, 120, 129, 130, 131, 132, 149, 150, 151, 152], [0.03441, 0.2002, 0.04249, 0.2043, 0.03864, 0.05816, 0.8614, 0.108, 0.05796, 0.8699, 0.1087, 0.186, 0.03392, 0.1895, 0.8282, 0.827, 0.07294, 0.06739, 0.06882, 0.05472, 0.9626, 0.9617, 0.9592, 0.958]): _vg.add([_i], _w, 'REPLACE')
_vg = ob_cylinder.vertex_groups.new(name='RightArm.001')
for _i, _w in zip([16, 17, 18, 19, 20, 21, 29, 30, 31, 39, 40, 41, 50, 105, 106, 107, 108, 109, 141, 142, 143, 144], [0.0003671, 0.1801, 0.05291, 0.1506, 0.8421, 0.06624, 0.1502, 0.8274, 0.06561, 0.0537, 0.1822, 0.0009945, 0.03058, 0.156, 0.7619, 0.76, 0.1592, 0.01935, 0.05455, 0.04968, 0.05123, 0.04231]): _vg.add([_i], _w, 'REPLACE')
_vg = ob_cylinder.vertex_groups.new(name='LeftArm.001')
for _i, _w in zip([16, 17, 18, 50, 59, 60, 61, 69, 70, 71, 79, 80, 81, 105, 109, 110, 111, 112, 126, 145, 146, 147, 148], [0.0003347, 0.1797, 0.05348, 0.0333, 0.0551, 0.1888, 0.002715, 0.1536, 0.8572, 0.0674, 0.1537, 0.8372, 0.06632, 0.157, 0.02064, 0.1613, 0.7664, 0.7706, 0.0239, 0.457, 0.07191, 0.05324, 0.09422]): _vg.add([_i], _w, 'REPLACE')
_m = ob_cylinder.modifiers.new('Armature', 'ARMATURE')
_m.object = ob_armature
ob_armature.location = (0.0, 0.0, 0.0)
ob_armature.rotation_euler = (1.571, -0.0, 0.0)
ob_armature.show_in_front = True

# ---- collection membership
col_collection.objects.link(ob_cylinder)
col_collection.objects.link(ob_armature)

# ---- scene / render settings (as saved in the file)
scene.frame_start = 1; scene.frame_end = 250; scene.frame_set(1)
scene.render.engine = 'BLENDER_EEVEE_NEXT'
scene.cycles.sampling_pattern = 'TABULATED_SOBOL'
scene.eevee.ray_tracing_options.trace_max_roughness = 0.0
bpy.context.view_layer.update()

# ---- added for rendering (the .blend has no active camera and no usable light): camera, sun
cam_auto = bpy.data.cameras.new('AutoCamera')
cam_auto.lens = 50.0
cam_auto.sensor_width = 36.0
cam_auto.clip_end = 1000.0
ob_auto_camera = bpy.data.objects.new('AutoCamera', cam_auto)
scene.collection.objects.link(ob_auto_camera)
ob_auto_camera.location = (15.1551, -14.5599, 11.8756)
ob_auto_camera.rotation_euler = (1.09748, -7.21219e-08, 0.694738)
scene.camera = ob_auto_camera
light_auto_sun = bpy.data.lights.new('AutoSun', 'SUN')
light_auto_sun.energy = 3.0
light_auto_sun.angle = 0.0523599
ob_auto_sun = bpy.data.objects.new('AutoSun', light_auto_sun)
scene.collection.objects.link(ob_auto_sun)
ob_auto_sun.rotation_euler = (0.872665, 0.174533, 0.523599)
bpy.context.view_layer.update()
